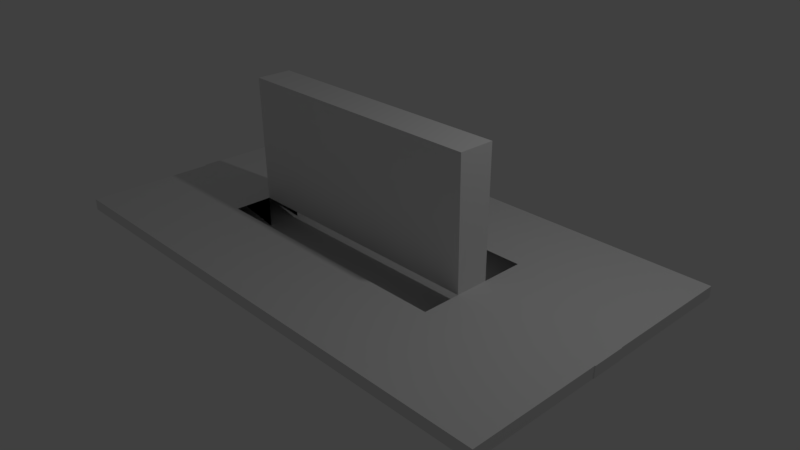# Source: Tempat_wudhu.blend  (saved by Blender 2.79.0; exported with 4.5.12 LTS)
import bpy
from mathutils import Matrix  # noqa: F401  (used for matrix-valued properties, if any)

bpy.ops.wm.read_factory_settings(use_empty=True)
scene = bpy.context.scene
scene.name = 'Scene'

# ---- collections
col_collection_1 = bpy.data.collections.new('Collection 1'); scene.collection.children.link(col_collection_1)

# ---- materials (node trees are filled in below, after node groups)
mat_material_001 = bpy.data.materials.new('Material.001')
mat_material_001.alpha_threshold = 0.0
mat_material_001.use_transparent_shadow = False
mat_material_001.roughness = 0.5

# ---- material node trees

# ---- world
world_world = bpy.data.worlds.new('World'); scene.world = world_world
world_world.color = (0.05088, 0.05088, 0.05088)
world_world.use_sun_shadow = False
world_world.sun_shadow_jitter_overblur = 0.0
world_world.cycles.sampling_method = 'MANUAL'

# ---- cameras
cam_camera = bpy.data.cameras.new('Camera')
cam_camera.clip_end = 100.0
cam_camera.lens = 35.0
cam_camera.sensor_width = 32.0
cam_camera.sensor_height = 18.0
cam_camera.ortho_scale = 7.314
cam_camera.dof.focus_distance = 0.0
cam_camera.dof.aperture_fstop = 128.0

# ---- lights
light_lamp = bpy.data.lights.new('Lamp', 'POINT')
light_lamp.transmission_factor = 0.0
light_lamp.cutoff_distance = 30.0
light_lamp.energy = 100.0
light_lamp.shadow_buffer_clip_start = 1.001
light_lamp.shadow_soft_size = 0.1
light_lamp.shadow_maximum_resolution = 0.006
light_lamp.use_absolute_resolution = True

# ---- meshes
me_cube = bpy.data.meshes.new('Cube')
me_cube.from_pydata([(1.0, 1.0, -1.3), (1.0, -0.8908, -1.3), (-1.0, -0.8908, -1.3), (-1.0, 1.0, -1.3), (1.0, 1.0, 1.0), (1.0, -1.0, 1.0), (-1.0, -1.0, 1.0), (-1.0, 1.0, 1.0), (1.0, 1.0, -0.8366), (1.0, -0.8908, -0.8366), (-1.0, -0.8908, -0.8366), (-1.0, 1.0, -0.8366), (1.0, 8.351, -1.0), (-1.0, 8.351, -1.0), (1.0, 8.351, -0.8366), (-1.0, 8.351, -0.8366), (-1.909, -0.8908, -1.0), (-1.909, 1.0, -1.0), (-1.909, -0.8908, -0.8366), (-1.909, 1.0, -0.8366), (1.0, -8.2, -1.0), (-1.0, -8.2, -1.0), (1.0, -8.2, -0.8366), (-1.0, -8.2, -0.8366), (2.032, 1.0, -1.0), (2.032, -0.8908, -1.0), (2.032, 1.0, -0.8366), (2.032, -0.8908, -0.8366), (-1.905, 1.0, -1.0), (-1.905, 1.0, -0.8366), (-1.905, 8.351, -1.0), (-1.905, 8.351, -0.8366), (-1.892, -0.8908, -1.0), (-1.892, -0.8908, -0.8366), (-1.892, -8.2, -1.0), (-1.892, -8.2, -0.8366), (2.028, -0.8908, -1.0), (2.028, -0.8908, -0.8366), (2.028, -8.2, -1.0), (2.028, -8.2, -0.8366), (2.029, 1.0, -1.0), (2.029, 1.0, -0.8366), (2.029, 8.351, -1.0), (2.029, 8.351, -0.8366), (1.0, 3.387, -0.8366), (-1.0, 3.387, -0.8366), (-1.0, 3.387, -1.3), (1.0, 3.387, -1.3), (-1.905, 3.387, -0.8366), (-1.905, 3.387, -1.0), (2.029, 3.387, -0.8366), (2.029, 3.387, -1.0), (1.0, -3.021, -0.8366), (1.0, -3.021, -1.3), (-1.0, -3.021, -0.8366), (-1.0, -3.021, -1.3), (-1.892, -3.021, -0.8366), (-1.892, -3.021, -1.0), (2.028, -3.021, -0.8366), (2.028, -3.021, -1.0), (3.442, 8.55, -2.606), (3.043, 14.82, 0.7512), (2.358, 10.14, -3.979), (3.043, 8.095, -2.307), (2.389, 10.91, -2.606), (2.475, 11.79, -5.96e-07), (1.788e-07, 1.0, -1.3), (0.0, -0.8908, -1.3), (2.384e-07, 8.351, -1.0), (2.384e-07, 8.351, -0.8366), (0.0, -8.2, -1.0), (-1.788e-07, -8.2, -0.8366), (1.788e-07, 3.387, -1.3), (2.384e-07, 3.387, -0.8366), (0.0, -3.021, -1.3), (-1.192e-07, -3.021, -0.8366), (1.0, -5.511, -0.8366), (-1.0, -5.511, -0.8366), (-1.892, -5.511, -0.8366), (2.028, -5.511, -0.8366), (1.0, -5.511, -1.156), (-1.0, -5.511, -1.156), (-1.892, -5.511, -1.0), (2.028, -5.511, -1.0), (0.0, -5.511, -1.156), (-1.479e-07, -5.511, -0.8366), (1.0, 5.891, -0.8366), (-1.0, 5.891, -1.149), (-1.905, 5.891, -1.0), (2.029, 5.891, -0.8366), (-1.0, 5.891, -0.8366), (1.0, 5.891, -1.149), (-1.905, 5.891, -0.8366), (2.029, 5.891, -1.0), (2.089e-07, 5.891, -1.149), (2.384e-07, 5.891, -0.8366)], [], [(66, 67, 2, 3), (4, 7, 6, 5), (8, 4, 5, 9), (9, 5, 6, 10), (10, 6, 7, 11), (95, 86, 14, 69), (4, 8, 11, 7), (3, 2, 16, 17), (1, 9, 37, 36), (9, 1, 25, 27), (69, 68, 13, 15), (94, 87, 13, 68), (44, 8, 41, 50), (15, 13, 30, 31), (16, 18, 19, 17), (2, 10, 18, 16), (10, 11, 19, 18), (11, 3, 17, 19), (70, 71, 23, 21), (85, 77, 23, 71), (84, 80, 20, 70), (54, 10, 33, 56), (24, 26, 27, 25), (1, 0, 24, 25), (0, 8, 26, 24), (8, 9, 27, 26), (88, 92, 31, 30), (90, 15, 31, 92), (3, 11, 29, 28), (46, 3, 28, 49), (78, 82, 34, 35), (21, 23, 35, 34), (10, 2, 32, 33), (81, 21, 34, 82), (83, 79, 39, 38), (76, 22, 39, 79), (53, 1, 36, 59), (22, 20, 38, 39), (89, 93, 42, 43), (91, 12, 42, 93), (8, 0, 40, 41), (12, 14, 43, 42), (0, 47, 51, 40), (41, 40, 51, 50), (87, 46, 49, 88), (11, 45, 48, 29), (28, 29, 48, 49), (86, 44, 50, 89), (66, 3, 46, 72), (80, 53, 59, 83), (9, 52, 58, 37), (36, 37, 58, 59), (2, 55, 57, 32), (33, 32, 57, 56), (77, 54, 56, 78), (67, 1, 53, 74), (2, 67, 74, 55), (0, 66, 72, 47), (81, 84, 70, 21), (76, 85, 71, 22), (20, 22, 71, 70), (91, 94, 68, 12), (14, 12, 68, 69), (90, 95, 69, 15), (0, 1, 67, 66), (52, 75, 85, 76), (55, 74, 84, 81), (23, 77, 78, 35), (20, 80, 83, 38), (52, 76, 79, 58), (59, 58, 79, 83), (55, 81, 82, 57), (56, 57, 82, 78), (74, 53, 80, 84), (75, 54, 77, 85), (45, 73, 95, 90), (47, 72, 94, 91), (14, 86, 89, 43), (13, 87, 88, 30), (47, 91, 93, 51), (50, 51, 93, 89), (45, 90, 92, 48), (49, 48, 92, 88), (72, 46, 87, 94), (73, 44, 86, 95)])
_uv = me_cube.uv_layers.new(name='UVMap')
_uv.uv.foreach_set('vector', [0.5031, 0.03113, 0.4411, 0.0285, 0.4416, 0.02567, 0.4994, 0.01975, 0.4713, 0.03553, 0.4717, 0.02619, 0.4561, 0.02888, 0.4557, 0.03169, 0.4858, 0.04799, 0.4713, 0.03553, 0.4557, 0.03169, 0.4418, 0.02999, 0.4418, 0.02999, 0.4557, 0.03169, 0.4561, 0.02888, 0.4428, 0.02954, 0.4428, 0.02954, 0.4561, 0.02888, 0.4717, 0.02619, 0.487, 0.01487, 0.7589, 0.04939, 0.7489, 0.0475, 0.8092, 0.04288, 0.8378, 0.0407, 0.4713, 0.03553, 0.4858, 0.04799, 0.487, 0.01487, 0.4717, 0.02619, 0.4994, 0.01975, 0.4416, 0.02567, 0.4484, 0.02326, 0.4861, 0.01684, 0.4405, 0.0318, 0.4418, 0.02999, 0.4311, 0.02542, 0.4306, 0.03546, 0.4418, 0.02999, 0.4405, 0.0318, 0.4487, 0.03642, 0.4507, 0.03057, 0.8378, 0.0407, 0.8364, 0.04676, 0.8884, 0.04478, 0.8954, 0.04087, 0.7491, 0.03983, 0.7602, 0.03113, 0.8884, 0.04478, 0.8364, 0.04676, 0.6599, 0.07442, 0.4858, 0.04799, 0.5117, 0.03814, 0.6468, 0.0521, 0.8954, 0.04087, 0.8884, 0.04478, 0.9586, 0.0362, 1.0, 0.05462, 0.4484, 0.02326, 0.4499, 0.02903, 0.4854, 0.02082, 0.4861, 0.01684, 0.4416, 0.02567, 0.4428, 0.02954, 0.4499, 0.02903, 0.4484, 0.02326, 0.4428, 0.02954, 0.487, 0.01487, 0.4854, 0.02082, 0.4499, 0.02903, 0.487, 0.01487, 0.4994, 0.01975, 0.4861, 0.01684, 0.4854, 0.02082, 0.1637, 0.02542, 0.1648, 0.02, 0.1117, 0.02112, 0.1049, 0.02325, 0.2653, 0.02641, 0.2573, 0.03281, 0.1117, 0.02112, 0.1648, 0.02, 0.2651, 0.01777, 0.2717, 0.02471, 0.1932, 0.02499, 0.1637, 0.02542, 0.3717, 0.03386, 0.4428, 0.02954, 0.435, 0.03179, 0.3697, 0.03576, 0.4838, 0.04529, 0.4836, 0.04097, 0.4507, 0.03057, 0.4487, 0.03642, 0.4405, 0.0318, 0.4989, 0.04237, 0.4838, 0.04529, 0.4487, 0.03642, 0.4989, 0.04237, 0.4858, 0.04799, 0.4836, 0.04097, 0.4838, 0.04529, 0.4858, 0.04799, 0.4418, 0.02999, 0.4507, 0.03057, 0.4836, 0.04097, 0.7701, 0.02502, 0.7709, 0.06071, 1.0, 0.05462, 0.9586, 0.0362, 0.7673, 0.05307, 0.8954, 0.04087, 1.0, 0.05462, 0.7709, 0.06071, 0.4994, 0.01975, 0.487, 0.01487, 0.5073, 0.02549, 0.5094, 0.008997, 0.6376, 0.02138, 0.4994, 0.01975, 0.5094, 0.008997, 0.6463, 0.007642, 0.2517, 0.03641, 0.2512, 2.727e-05, 2.727e-05, 0.009438, 0.04173, 0.02946, 0.1049, 0.02325, 0.1117, 0.02112, 0.04173, 0.02946, 2.727e-05, 0.009438, 0.4428, 0.02954, 0.4416, 0.02567, 0.4355, 0.02243, 0.435, 0.03179, 0.2567, 0.008717, 0.1049, 0.02325, 2.727e-05, 0.009438, 0.2512, 2.727e-05, 0.2736, 0.03196, 0.2741, 0.01446, 0.2012, 0.0179, 0.2011, 0.02769, 0.272, 0.02099, 0.1934, 0.02061, 0.2012, 0.0179, 0.2741, 0.01446, 0.3668, 0.0287, 0.4405, 0.0318, 0.4306, 0.03546, 0.3671, 0.0361, 0.1934, 0.02061, 0.1932, 0.02499, 0.2011, 0.02769, 0.2012, 0.0179, 0.7431, 0.04128, 0.7424, 0.0574, 0.8015, 0.05011, 0.8011, 0.04139, 0.7421, 0.04811, 0.8088, 0.04726, 0.8015, 0.05011, 0.7424, 0.0574, 0.4858, 0.04799, 0.4989, 0.04237, 0.5118, 0.05563, 0.5117, 0.03814, 0.8088, 0.04726, 0.8092, 0.04288, 0.8011, 0.04139, 0.8015, 0.05011, 0.4989, 0.04237, 0.6329, 0.04989, 0.6388, 0.06897, 0.5118, 0.05563, 0.5117, 0.03814, 0.5118, 0.05563, 0.6388, 0.06897, 0.6468, 0.0521, 0.7602, 0.03113, 0.6376, 0.02138, 0.6463, 0.007642, 0.7701, 0.02502, 0.487, 0.01487, 0.6694, 0.01487, 0.6534, 0.03013, 0.5073, 0.02549, 0.5094, 0.008997, 0.5073, 0.02549, 0.6534, 0.03013, 0.6463, 0.007642, 0.7489, 0.0475, 0.6599, 0.07442, 0.6468, 0.0521, 0.7431, 0.04128, 0.5031, 0.03113, 0.4994, 0.01975, 0.6376, 0.02138, 0.6333, 0.0356, 0.2717, 0.02471, 0.3668, 0.0287, 0.3671, 0.0361, 0.2736, 0.03196, 0.4418, 0.02999, 0.3699, 0.02411, 0.3687, 0.01808, 0.4311, 0.02542, 0.4306, 0.03546, 0.4311, 0.02542, 0.3687, 0.01808, 0.3671, 0.0361, 0.4416, 0.02567, 0.3669, 0.0178, 0.369, 0.01358, 0.4355, 0.02243, 0.435, 0.03179, 0.4355, 0.02243, 0.369, 0.01358, 0.3697, 0.03576, 0.2573, 0.03281, 0.3717, 0.03386, 0.3697, 0.03576, 0.2517, 0.03641, 0.4411, 0.0285, 0.4405, 0.0318, 0.3668, 0.0287, 0.3664, 0.02334, 0.4416, 0.02567, 0.4411, 0.0285, 0.3664, 0.02334, 0.3669, 0.0178, 0.4989, 0.04237, 0.5031, 0.03113, 0.6333, 0.0356, 0.6329, 0.04989, 0.2567, 0.008717, 0.2651, 0.01777, 0.1637, 0.02542, 0.1049, 0.02325, 0.272, 0.02099, 0.2653, 0.02641, 0.1648, 0.02, 0.1934, 0.02061, 0.1932, 0.02499, 0.1934, 0.02061, 0.1648, 0.02, 0.1637, 0.02542, 0.7421, 0.04811, 0.7491, 0.03983, 0.8364, 0.04676, 0.8088, 0.04726, 0.8092, 0.04288, 0.8088, 0.04726, 0.8364, 0.04676, 0.8378, 0.0407, 0.7673, 0.05307, 0.7589, 0.04939, 0.8378, 0.0407, 0.8954, 0.04087, 0.4989, 0.04237, 0.4405, 0.0318, 0.4411, 0.0285, 0.5031, 0.03113, 0.3699, 0.02411, 0.3618, 0.02691, 0.2653, 0.02641, 0.272, 0.02099, 0.3669, 0.0178, 0.3664, 0.02334, 0.2651, 0.01777, 0.2567, 0.008717, 0.1117, 0.02112, 0.2573, 0.03281, 0.2517, 0.03641, 0.04173, 0.02946, 0.1932, 0.02499, 0.2717, 0.02471, 0.2736, 0.03196, 0.2011, 0.02769, 0.3699, 0.02411, 0.272, 0.02099, 0.2741, 0.01446, 0.3687, 0.01808, 0.3671, 0.0361, 0.3687, 0.01808, 0.2741, 0.01446, 0.2736, 0.03196, 0.3669, 0.0178, 0.2567, 0.008717, 0.2512, 2.727e-05, 0.369, 0.01358, 0.3697, 0.03576, 0.369, 0.01358, 0.2512, 2.727e-05, 0.2517, 0.03641, 0.3664, 0.02334, 0.3668, 0.0287, 0.2717, 0.02471, 0.2651, 0.01777, 0.3618, 0.02691, 0.3717, 0.03386, 0.2573, 0.03281, 0.2653, 0.02641, 0.6694, 0.01487, 0.6879, 0.04693, 0.7589, 0.04939, 0.7673, 0.05307, 0.6329, 0.04989, 0.6333, 0.0356, 0.7491, 0.03983, 0.7421, 0.04811, 0.8092, 0.04288, 0.7489, 0.0475, 0.7431, 0.04128, 0.8011, 0.04139, 0.8884, 0.04478, 0.7602, 0.03113, 0.7701, 0.02502, 0.9586, 0.0362, 0.6329, 0.04989, 0.7421, 0.04811, 0.7424, 0.0574, 0.6388, 0.06897, 0.6468, 0.0521, 0.6388, 0.06897, 0.7424, 0.0574, 0.7431, 0.04128, 0.6694, 0.01487, 0.7673, 0.05307, 0.7709, 0.06071, 0.6534, 0.03013, 0.6463, 0.007642, 0.6534, 0.03013, 0.7709, 0.06071, 0.7701, 0.02502, 0.6333, 0.0356, 0.6376, 0.02138, 0.7602, 0.03113, 0.7491, 0.03983, 0.6879, 0.04693, 0.6599, 0.07442, 0.7489, 0.0475, 0.7589, 0.04939])
me_cube.materials.append(mat_material_001)
me_cube.use_remesh_preserve_volume = False
me_cube.use_remesh_preserve_attributes = False
me_cube.use_mirror_vertex_groups = False
me_cube.update()

# ---- objects
ob_cube = bpy.data.objects.new('Cube', me_cube)
ob_lamp = bpy.data.objects.new('Lamp', light_lamp)
ob_camera = bpy.data.objects.new('Camera', cam_camera)

# ---- transforms, parenting, visibility, modifiers, constraints
ob_cube.location = (-0.06089, 0.01347, 1.023)
ob_cube.scale = (1.81, 0.245, 0.945)
ob_cube.lock_rotations_4d = False
ob_cube.empty_display_type = 'ARROWS'
ob_cube.lineart.crease_threshold = 0.0
ob_lamp.location = (4.076, 1.005, 5.904)
ob_lamp.rotation_euler = (0.6503, 0.05522, 1.866)
ob_lamp.lock_rotations_4d = False
ob_lamp.empty_display_type = 'ARROWS'
ob_lamp.color = (0.0, 0.0, 0.0, 0.0)
ob_lamp.lineart.crease_threshold = 0.0
ob_camera.location = (7.481, -6.508, 5.344)
ob_camera.rotation_euler = (1.109, 0.0, 0.8149)
ob_camera.lock_rotations_4d = False
ob_camera.empty_display_type = 'ARROWS'
ob_camera.color = (0.0, 0.0, 0.0, 0.0)
ob_camera.display_type = 'WIRE'
ob_camera.lineart.crease_threshold = 0.0

# ---- collection membership
col_collection_1.objects.link(ob_cube)
col_collection_1.objects.link(ob_lamp)
col_collection_1.objects.link(ob_camera)

# ---- scene / render settings (as saved in the file)
scene.camera = ob_camera
scene.frame_start = 1; scene.frame_end = 250; scene.frame_set(1)
scene.render.engine = 'BLENDER_EEVEE_NEXT'
scene.render.resolution_percentage = 50
scene.render.dither_intensity = 0.0
scene.cycles.use_denoising = False
scene.cycles.samples = 128
scene.cycles.sampling_pattern = 'TABULATED_SOBOL'
scene.cycles.use_adaptive_sampling = False
scene.cycles.use_light_tree = False
scene.cycles.blur_glossy = 0.0
scene.cycles.sample_clamp_indirect = 0.0
scene.view_settings.view_transform = 'Standard'
bpy.context.view_layer.update()
